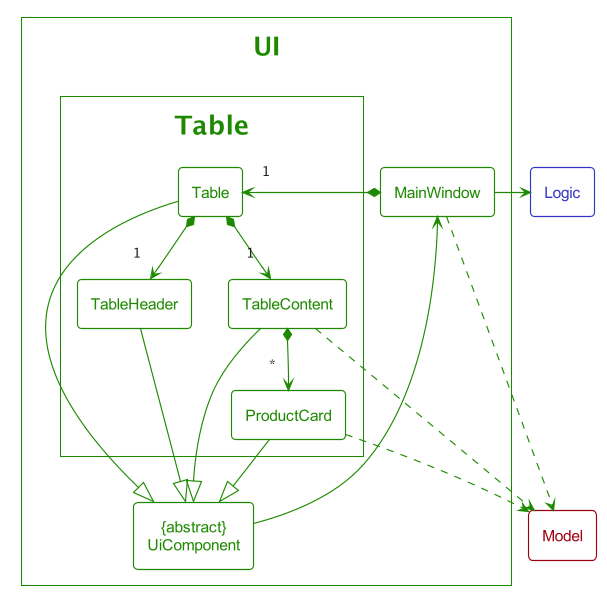

The diagram above was rendered by PlantUML. Its source (embedded in the PNG):
@startuml
!include Style.puml

$OverrideTheme(UI_COLOR)

package UI as UiPackage<<Ui>> {
    class "{abstract}\nUiComponent" as UiComponent<<Ui>>
    class MainWindow<<Ui>>

    package Table as Table<<Ui>> {
        class ProductCard<<Ui>>
        class Table<<Ui>>
        class TableContent<<Ui>>
        class TableHeader<<Ui>>
    }
}

class Model<<Model>>
class Logic<<Logic>>

MainWindow *-right-> "1" Table

Table *--> "1" TableContent
Table *--> "1" TableHeader

TableContent *--> "*" ProductCard

ProductCard --|> UiComponent
Table --|> UiComponent
TableContent --|> UiComponent
TableHeader --|> UiComponent

TableContent ..> Model
MainWindow ..> Model
ProductCard ..> Model

UiComponent -left-> MainWindow

MainWindow -right-> Logic

@enduml